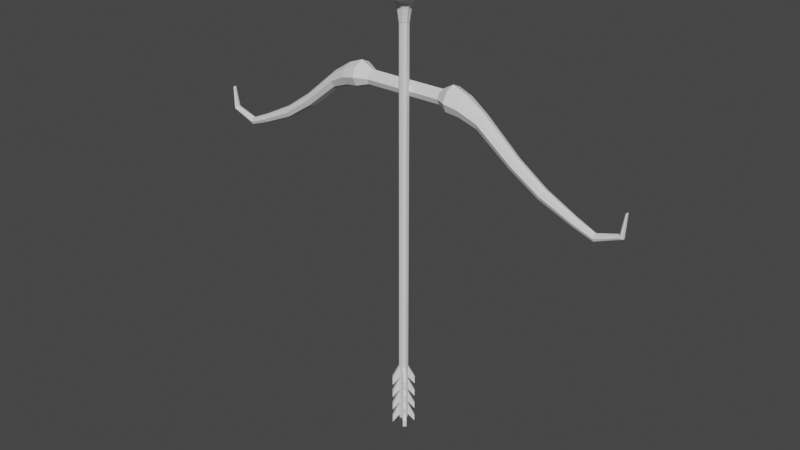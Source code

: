 # Source: blend.blend  (saved by Blender 4.0.36; exported with 4.5.12 LTS)
import bpy
from mathutils import Matrix  # noqa: F401  (used for matrix-valued properties, if any)

bpy.ops.wm.read_factory_settings(use_empty=True)
scene = bpy.context.scene
scene.name = 'Scene'

# ---- collections
col_collection = bpy.data.collections.new('Collection'); scene.collection.children.link(col_collection)

# ---- world
world_world = bpy.data.worlds.new('World'); scene.world = world_world
world_world.use_nodes = True; world_world.node_tree.nodes.clear()
_N = world_world.node_tree.nodes; _L = world_world.node_tree.links
n0 = _N.new('ShaderNodeOutputWorld'); n0.name = 'World Output'; n0.location = (300, 300)
n1 = _N.new('ShaderNodeBackground'); n1.name = 'Background'; n1.location = (10, 300)
n1.inputs[0].default_value = (0.05088, 0.05088, 0.05088, 1.0)
_L.new(n1.outputs[0], n0.inputs[0])
n0.is_active_output = True
world_world.color = (0.05088, 0.05088, 0.05088)
world_world.use_sun_shadow = False
world_world.sun_shadow_jitter_overblur = 0.0

# ---- meshes
me_cylinder_003 = bpy.data.meshes.new('Cylinder.003')
me_cylinder_003.from_pydata([(0.08253, 0.01357, 0.08412), (0.08254, 0.001631, 0.09592), (0.08253, -0.01031, 0.08412), (0.08253, 0.001631, 0.07223), (0.4649, -0.0001637, -0.03426), (0.461, 0.00531, -0.03133), (0.4572, -0.0001637, -0.02845), (0.461, -0.005638, -0.03133), (0.2975, -0.0001637, -0.01702), (0.3023, 0.009426, -0.008821), (0.3072, -0.0001637, -0.0004265), (0.3023, -0.009752, -0.00873), (0.2364, -0.0001637, 0.01273), (0.2433, 0.01082, 0.02126), (0.2502, -0.0001637, 0.0299), (0.2432, -0.01115, 0.0213), (0.1666, -0.0001637, 0.05422), (0.1708, 0.0132, 0.06659), (0.175, -0.0001637, 0.07911), (0.1708, -0.01352, 0.06661), (0.1308, -0.0001637, 0.06369), (0.1339, 0.01851, 0.08056), (0.1368, -0.0001637, 0.09803), (0.1338, -0.01884, 0.0806), (0.1044, 0.0001355, 0.06608), (0.1058, -0.02128, 0.08549), (0.1058, 0.02155, 0.08544), (0.1069, 0.0001355, 0.1067), (0.4676, -0.0001637, 0.002987), (0.4656, -0.003032, 0.002411), (0.4656, 0.002705, 0.002411), (0.4634, -0.0001637, 0.001691), (0.4112, -0.0001637, -0.0513), (0.411, -0.006023, -0.04511), (0.411, 0.005696, -0.04511), (0.4109, -0.0001637, -0.03895), (0.3688, -0.0001637, -0.04003), (0.3699, -0.007553, -0.03267), (0.3699, 0.007225, -0.03271), (0.3709, -0.0001637, -0.02536), (0.08254, 0.009842, 0.09224), (0.08254, -0.006579, 0.09224), (0.08253, -0.006579, 0.07595), (0.08253, 0.009842, 0.07595), (0.4637, -0.003926, -0.03334), (0.4637, 0.003598, -0.03334), (0.4584, 0.003601, -0.02935), (0.4584, -0.003928, -0.02935), (0.299, -0.006752, -0.01442), (0.299, 0.006425, -0.01448), (0.3057, 0.006433, -0.003074), (0.3057, -0.00676, -0.003012), (0.2385, -0.007709, 0.01541), (0.2385, 0.007381, 0.01538), (0.248, 0.007399, 0.02718), (0.248, -0.007727, 0.02721), (0.1679, -0.009348, 0.05813), (0.1679, 0.009021, 0.05808), (0.1737, 0.009021, 0.07515), (0.1737, -0.009348, 0.07515), (0.1317, -0.01301, 0.06893), (0.1318, 0.01268, 0.0689), (0.1359, 0.01268, 0.09251), (0.1359, -0.01301, 0.09253), (0.1066, -0.01459, 0.09992), (0.1066, 0.01486, 0.09988), (0.1049, 0.01486, 0.07195), (0.1049, -0.01459, 0.07198), (0.4641, -0.002138, 0.00193), (0.4641, 0.00181, 0.00193), (0.467, 0.001807, 0.002821), (0.467, -0.002134, 0.002821), (0.4109, -0.004192, -0.04087), (0.4109, 0.003865, -0.04088), (0.4112, 0.003864, -0.04936), (0.4112, -0.004191, -0.04936), (0.3706, -0.005241, -0.02763), (0.3706, 0.004914, -0.02766), (0.3691, 0.004919, -0.03775), (0.3691, -0.005246, -0.03772), (0.08243, 0.001631, 0.08422), (0.0004789, 0.01357, 0.08412), (0.0004789, 0.001631, 0.07223), (0.0004789, -0.01031, 0.08412), (0.0004785, 0.001631, 0.09592), (0.0004787, 0.009842, 0.09224), (0.0004787, -0.006579, 0.09224), (0.000479, -0.006579, 0.07595), (0.000479, 0.009842, 0.07595)], [], [(84, 1, 40, 85), (8, 12, 53, 49), (25, 2, 42, 67), (22, 27, 64, 63), (28, 4, 45, 70), (85, 40, 0, 81), (83, 2, 41, 86), (86, 41, 1, 84), (82, 3, 42, 87), (1, 41, 80, 40), (41, 2, 42, 80), (80, 42, 3, 43), (40, 80, 43, 0), (87, 42, 2, 83), (81, 0, 43, 88), (88, 43, 3, 82), (70, 45, 5, 30), (29, 7, 44, 71), (69, 46, 6, 31), (30, 5, 46, 69), (68, 47, 7, 29), (31, 6, 47, 68), (44, 75, 32, 4), (4, 32, 74, 45), (45, 74, 34, 5), (7, 33, 75, 44), (46, 73, 35, 6), (5, 34, 73, 46), (47, 72, 33, 7), (6, 35, 72, 47), (32, 36, 78, 74), (74, 78, 38, 34), (33, 37, 79, 75), (73, 77, 39, 35), (34, 38, 77, 73), (72, 76, 37, 33), (35, 39, 76, 72), (36, 8, 49, 78), (79, 48, 8, 36), (78, 49, 9, 38), (37, 11, 48, 79), (77, 50, 10, 39), (38, 9, 50, 77), (76, 51, 11, 37), (39, 10, 51, 76), (48, 52, 12, 8), (49, 53, 13, 9), (11, 15, 52, 48), (50, 54, 14, 10), (9, 13, 54, 50), (51, 55, 15, 11), (10, 14, 55, 51), (52, 56, 16, 12), (12, 16, 57, 53), (53, 57, 17, 13), (15, 19, 56, 52), (54, 58, 18, 14), (13, 17, 58, 54), (55, 59, 19, 15), (14, 18, 59, 55), (19, 23, 60, 56), (16, 20, 61, 57), (56, 60, 20, 16), (17, 21, 62, 58), (57, 61, 21, 17), (18, 22, 63, 59), (58, 62, 22, 18), (59, 63, 23, 19), (24, 3, 43, 66), (67, 42, 3, 24), (26, 0, 40, 65), (66, 43, 0, 26), (27, 1, 41, 64), (65, 40, 1, 27), (64, 41, 2, 25), (21, 26, 65, 62), (63, 64, 25, 23), (20, 24, 66, 61), (62, 65, 27, 22), (23, 25, 67, 60), (61, 66, 26, 21), (60, 67, 24, 20), (75, 79, 36, 32), (71, 44, 4, 28)])
_uv = me_cylinder_003.uv_layers.new(name='UVMap')
_uv.uv.foreach_set('vector', [0.75, 1.0, 0.75, 1.0, 0.875, 1.0, 0.875, 1.0, 0.4615, 0.0, 0.6154, 0.0, 0.6154, 0.125, 0.4615, 0.125, 0.8846, 0.75, 0.9231, 0.75, 0.9231, 0.875, 0.8846, 0.875, 0.8397, 0.5, 0.8846, 0.5, 0.8846, 0.625, 0.8397, 0.625, 0.07045, 0.0, 0.1538, 0.0, 0.1538, 0.125, 0.06064, 0.125, 0.875, 1.0, 0.875, 1.0, 1.0, 1.0, 1.0, 1.0, 0.5, 1.0, 0.5, 1.0, 0.625, 1.0, 0.625, 1.0, 0.625, 1.0, 0.625, 1.0, 0.75, 1.0, 0.75, 1.0, 0.25, 1.0, 0.25, 1.0, 0.375, 1.0, 0.375, 1.0, 0.49, 0.25, 0.37, 0.13, 0.25, 0.25, 0.37, 0.37, 0.37, 0.13, 0.25, 0.01, 0.13, 0.13, 0.25, 0.25, 0.25, 0.25, 0.13, 0.13, 0.01, 0.25, 0.13, 0.37, 0.37, 0.37, 0.25, 0.25, 0.13, 0.37, 0.25, 0.49, 0.375, 1.0, 0.375, 1.0, 0.5, 1.0, 0.5, 1.0, 0.0, 1.0, 0.0, 1.0, 0.125, 1.0, 0.125, 1.0, 0.125, 1.0, 0.125, 1.0, 0.25, 1.0, 0.25, 1.0, 0.06064, 0.125, 0.1538, 0.125, 0.1538, 0.25, 0.05974, 0.2501, 0.05974, 0.7499, 0.1538, 0.75, 0.1538, 0.875, 0.06064, 0.875, 0.05975, 0.375, 0.1538, 0.375, 0.1538, 0.5, 0.05976, 0.5, 0.05974, 0.2501, 0.1538, 0.25, 0.1538, 0.375, 0.05975, 0.375, 0.05975, 0.625, 0.1538, 0.625, 0.1538, 0.75, 0.05974, 0.7499, 0.05976, 0.5, 0.1538, 0.5, 0.1538, 0.625, 0.05975, 0.625, 0.1538, 0.875, 0.2529, 0.875, 0.2457, 1.0, 0.1538, 1.0, 0.1538, 0.0, 0.2457, 0.0, 0.2529, 0.125, 0.1538, 0.125, 0.1538, 0.125, 0.2529, 0.125, 0.2536, 0.25, 0.1538, 0.25, 0.1538, 0.75, 0.2536, 0.75, 0.2529, 0.875, 0.1538, 0.875, 0.1538, 0.375, 0.2536, 0.375, 0.2536, 0.5, 0.1538, 0.5, 0.1538, 0.25, 0.2536, 0.25, 0.2536, 0.375, 0.1538, 0.375, 0.1538, 0.625, 0.2536, 0.625, 0.2536, 0.75, 0.1538, 0.75, 0.1538, 0.5, 0.2536, 0.5, 0.2536, 0.625, 0.1538, 0.625, 0.2457, 0.0, 0.3462, 0.0, 0.3462, 0.125, 0.2529, 0.125, 0.2529, 0.125, 0.3462, 0.125, 0.3462, 0.25, 0.2536, 0.25, 0.2536, 0.75, 0.3462, 0.75, 0.3462, 0.875, 0.2529, 0.875, 0.2536, 0.375, 0.3462, 0.375, 0.3462, 0.5, 0.2536, 0.5, 0.2536, 0.25, 0.3462, 0.25, 0.3462, 0.375, 0.2536, 0.375, 0.2536, 0.625, 0.3462, 0.625, 0.3462, 0.75, 0.2536, 0.75, 0.2536, 0.5, 0.3462, 0.5, 0.3462, 0.625, 0.2536, 0.625, 0.3462, 0.0, 0.4615, 0.0, 0.4615, 0.125, 0.3462, 0.125, 0.3462, 0.875, 0.4615, 0.875, 0.4615, 1.0, 0.3462, 1.0, 0.3462, 0.125, 0.4615, 0.125, 0.4615, 0.25, 0.3462, 0.25, 0.3462, 0.75, 0.4615, 0.75, 0.4615, 0.875, 0.3462, 0.875, 0.3462, 0.375, 0.4615, 0.375, 0.4615, 0.5, 0.3462, 0.5, 0.3462, 0.25, 0.4615, 0.25, 0.4615, 0.375, 0.3462, 0.375, 0.3462, 0.625, 0.4615, 0.625, 0.4615, 0.75, 0.3462, 0.75, 0.3462, 0.5, 0.4615, 0.5, 0.4615, 0.625, 0.3462, 0.625, 0.4615, 0.875, 0.6154, 0.875, 0.6154, 1.0, 0.4615, 1.0, 0.4615, 0.125, 0.6154, 0.125, 0.6154, 0.25, 0.4615, 0.25, 0.4615, 0.75, 0.6154, 0.75, 0.6154, 0.875, 0.4615, 0.875, 0.4615, 0.375, 0.6154, 0.375, 0.6154, 0.5, 0.4615, 0.5, 0.4615, 0.25, 0.6154, 0.25, 0.6154, 0.375, 0.4615, 0.375, 0.4615, 0.625, 0.6154, 0.625, 0.6154, 0.75, 0.4615, 0.75, 0.4615, 0.5, 0.6154, 0.5, 0.6154, 0.625, 0.4615, 0.625, 0.6154, 0.875, 0.7692, 0.875, 0.7692, 1.0, 0.6154, 1.0, 0.6154, 0.0, 0.7692, 0.0, 0.7692, 0.125, 0.6154, 0.125, 0.6154, 0.125, 0.7692, 0.125, 0.7692, 0.25, 0.6154, 0.25, 0.6154, 0.75, 0.7692, 0.75, 0.7692, 0.875, 0.6154, 0.875, 0.6154, 0.375, 0.7692, 0.375, 0.7692, 0.5, 0.6154, 0.5, 0.6154, 0.25, 0.7692, 0.25, 0.7692, 0.375, 0.6154, 0.375, 0.6154, 0.625, 0.7692, 0.625, 0.7692, 0.75, 0.6154, 0.75, 0.6154, 0.5, 0.7692, 0.5, 0.7692, 0.625, 0.6154, 0.625, 0.7692, 0.75, 0.8397, 0.75, 0.8403, 0.875, 0.7692, 0.875, 0.7692, 0.0, 0.8462, 0.0, 0.8403, 0.125, 0.7692, 0.125, 0.7692, 0.875, 0.8403, 0.875, 0.8462, 1.0, 0.7692, 1.0, 0.7692, 0.25, 0.8397, 0.25, 0.8397, 0.375, 0.7692, 0.375, 0.7692, 0.125, 0.8403, 0.125, 0.8397, 0.25, 0.7692, 0.25, 0.7692, 0.5, 0.8397, 0.5, 0.8397, 0.625, 0.7692, 0.625, 0.7692, 0.375, 0.8397, 0.375, 0.8397, 0.5, 0.7692, 0.5, 0.7692, 0.625, 0.8397, 0.625, 0.8397, 0.75, 0.7692, 0.75, 0.8846, 0.0, 0.9231, 0.0, 0.9231, 0.125, 0.8846, 0.125, 0.8846, 0.875, 0.9231, 0.875, 0.9231, 1.0, 0.8846, 1.0, 0.8846, 0.25, 0.9231, 0.25, 0.9231, 0.375, 0.8846, 0.375, 0.8846, 0.125, 0.9231, 0.125, 0.9231, 0.25, 0.8846, 0.25, 0.8846, 0.5, 0.9231, 0.5, 0.9231, 0.625, 0.8846, 0.625, 0.8846, 0.375, 0.9231, 0.375, 0.9231, 0.5, 0.8846, 0.5, 0.8846, 0.625, 0.9231, 0.625, 0.9231, 0.75, 0.8846, 0.75, 0.8397, 0.25, 0.8846, 0.25, 0.8846, 0.375, 0.8397, 0.375, 0.8397, 0.625, 0.8846, 0.625, 0.8846, 0.75, 0.8397, 0.75, 0.8462, 0.0, 0.8846, 0.0, 0.8846, 0.125, 0.8403, 0.125, 0.8397, 0.375, 0.8846, 0.375, 0.8846, 0.5, 0.8397, 0.5, 0.8397, 0.75, 0.8846, 0.75, 0.8846, 0.875, 0.8403, 0.875, 0.8403, 0.125, 0.8846, 0.125, 0.8846, 0.25, 0.8397, 0.25, 0.8403, 0.875, 0.8846, 0.875, 0.8846, 1.0, 0.8462, 1.0, 0.2529, 0.875, 0.3462, 0.875, 0.3462, 1.0, 0.2457, 1.0, 0.06064, 0.875, 0.1538, 0.875, 0.1538, 1.0, 0.07045, 1.0])
me_cylinder_003.update()
me_cylinder_026 = bpy.data.meshes.new('Cylinder.026')
me_cylinder_026.from_pydata([(0.0, 0.8584, -19.93), (0.0, 1.0, -4.948), (0.607, 0.607, -19.93), (0.7071, 0.7071, -4.948), (0.8584, 0.0, -19.93), (1.0, 0.0, -4.948), (0.607, -0.607, -19.93), (0.7071, -0.7071, -4.948), (0.0, -0.8584, -19.93), (0.0, -1.0, -4.948), (-0.607, -0.607, -19.93), (-0.7071, -0.7071, -4.948), (-0.8584, 0.0, -19.93), (-1.0, 0.0, -4.948), (-0.607, 0.607, -19.93), (-0.7071, 0.7071, -4.948), (0.8481, 0.8481, 8.507), (1.089e-06, 1.199, 8.507), (1.199, -5.005e-08, 8.507), (0.8481, -0.8481, 8.507), (1.089e-06, -1.199, 8.507), (-0.8481, -0.8481, 8.507), (-1.199, -5.005e-08, 8.507), (-0.8481, 0.8481, 8.507), (1.117, 1.117, 23.48), (2.905e-06, 1.58, 23.48), (1.58, -3.49e-07, 23.48), (1.117, -1.117, 23.48), (2.905e-06, -1.58, 23.48), (-1.117, -1.117, 23.48), (-1.58, -3.49e-07, 23.48), (-1.117, 1.117, 23.48), (2.701, 2.701, 39.26), (2.272e-06, 3.82, 39.26), (3.82, -1.756e-06, 39.26), (2.701, -2.701, 39.26), (2.272e-06, -3.82, 39.26), (-2.701, -2.701, 39.26), (-3.82, -1.756e-06, 39.26), (-2.701, 2.701, 39.26), (2.463, 2.463, 39.26), (2.261e-06, 3.483, 39.26), (-2.463, 2.463, 39.26), (-3.483, -1.756e-06, 39.26), (-2.463, -2.463, 39.26), (2.272e-06, -3.483, 39.26), (2.463, -2.463, 39.26), (3.483, -1.756e-06, 39.26), (1.097, 1.097, 29.14), (-4.4e-06, 1.551, 29.14), (1.551, -2.378e-06, 29.14), (-1.097, 1.097, 29.14), (-1.551, -2.378e-06, 29.14), (-1.097, -1.097, 29.14), (-4.395e-06, -1.551, 29.14), (1.097, -1.097, 29.14)], [], [(0, 1, 3, 2), (2, 3, 5, 4), (4, 5, 7, 6), (6, 7, 9, 8), (8, 9, 11, 10), (10, 11, 13, 12), (5, 3, 16, 18), (12, 13, 15, 14), (14, 15, 1, 0), (0, 2, 4, 6, 8, 10, 12, 14), (22, 21, 29, 30), (11, 9, 20, 21), (1, 15, 23, 17), (3, 1, 17, 16), (7, 5, 18, 19), (13, 11, 21, 22), (9, 7, 19, 20), (15, 13, 22, 23), (24, 25, 33, 32), (20, 19, 27, 28), (18, 16, 24, 26), (23, 22, 30, 31), (21, 20, 28, 29), (19, 18, 26, 27), (16, 17, 25, 24), (17, 23, 31, 25), (41, 42, 51, 49), (25, 31, 39, 33), (30, 29, 37, 38), (28, 27, 35, 36), (26, 24, 32, 34), (31, 30, 38, 39), (29, 28, 36, 37), (27, 26, 34, 35), (32, 33, 41, 40), (33, 39, 42, 41), (39, 38, 43, 42), (38, 37, 44, 43), (37, 36, 45, 44), (36, 35, 46, 45), (35, 34, 47, 46), (34, 32, 40, 47), (48, 49, 51, 52, 53, 54, 55, 50), (40, 41, 49, 48), (46, 47, 50, 55), (44, 45, 54, 53), (42, 43, 52, 51), (47, 40, 48, 50), (45, 46, 55, 54), (43, 44, 53, 52)])
_uv = me_cylinder_026.uv_layers.new(name='UVMap')
_uv.uv.foreach_set('vector', [1.0, 0.5, 1.0, 1.0, 0.875, 1.0, 0.875, 0.5, 0.875, 0.5, 0.875, 1.0, 0.75, 1.0, 0.75, 0.5, 0.75, 0.5, 0.75, 1.0, 0.625, 1.0, 0.625, 0.5, 0.625, 0.5, 0.625, 1.0, 0.5, 1.0, 0.5, 0.5, 0.5, 0.5, 0.5, 1.0, 0.375, 1.0, 0.375, 0.5, 0.375, 0.5, 0.375, 1.0, 0.25, 1.0, 0.25, 0.5, 0.75, 1.0, 0.875, 1.0, 0.875, 1.0, 0.75, 1.0, 0.25, 0.5, 0.25, 1.0, 0.125, 1.0, 0.125, 0.5, 0.125, 0.5, 0.125, 1.0, 0.0, 1.0, 0.0, 0.5, 0.75, 0.49, 0.9197, 0.4197, 0.99, 0.25, 0.9197, 0.08029, 0.75, 0.01, 0.5803, 0.08029, 0.51, 0.25, 0.5803, 0.4197, 0.25, 1.0, 0.375, 1.0, 0.375, 1.0, 0.25, 1.0, 0.375, 1.0, 0.5, 1.0, 0.5, 1.0, 0.375, 1.0, 0.0, 1.0, 0.125, 1.0, 0.125, 1.0, 0.0, 1.0, 0.875, 1.0, 1.0, 1.0, 1.0, 1.0, 0.875, 1.0, 0.625, 1.0, 0.75, 1.0, 0.75, 1.0, 0.625, 1.0, 0.25, 1.0, 0.375, 1.0, 0.375, 1.0, 0.25, 1.0, 0.5, 1.0, 0.625, 1.0, 0.625, 1.0, 0.5, 1.0, 0.125, 1.0, 0.25, 1.0, 0.25, 1.0, 0.125, 1.0, 0.875, 1.0, 1.0, 1.0, 1.0, 1.0, 0.875, 1.0, 0.5, 1.0, 0.625, 1.0, 0.625, 1.0, 0.5, 1.0, 0.75, 1.0, 0.875, 1.0, 0.875, 1.0, 0.75, 1.0, 0.125, 1.0, 0.25, 1.0, 0.25, 1.0, 0.125, 1.0, 0.375, 1.0, 0.5, 1.0, 0.5, 1.0, 0.375, 1.0, 0.625, 1.0, 0.75, 1.0, 0.75, 1.0, 0.625, 1.0, 0.875, 1.0, 1.0, 1.0, 1.0, 1.0, 0.875, 1.0, 0.0, 1.0, 0.125, 1.0, 0.125, 1.0, 0.0, 1.0, 0.25, 0.4689, 0.09524, 0.4048, 0.09524, 0.4048, 0.25, 0.4689, 0.0, 1.0, 0.125, 1.0, 0.125, 1.0, 0.0, 1.0, 0.25, 1.0, 0.375, 1.0, 0.375, 1.0, 0.25, 1.0, 0.5, 1.0, 0.625, 1.0, 0.625, 1.0, 0.5, 1.0, 0.75, 1.0, 0.875, 1.0, 0.875, 1.0, 0.75, 1.0, 0.125, 1.0, 0.25, 1.0, 0.25, 1.0, 0.125, 1.0, 0.375, 1.0, 0.5, 1.0, 0.5, 1.0, 0.375, 1.0, 0.625, 1.0, 0.75, 1.0, 0.75, 1.0, 0.625, 1.0, 0.4197, 0.4197, 0.25, 0.49, 0.25, 0.4689, 0.4048, 0.4048, 0.25, 0.49, 0.08029, 0.4197, 0.09524, 0.4048, 0.25, 0.4689, 0.08029, 0.4197, 0.01, 0.25, 0.03114, 0.25, 0.09524, 0.4048, 0.01, 0.25, 0.08029, 0.08029, 0.09524, 0.09524, 0.03114, 0.25, 0.08029, 0.08029, 0.25, 0.01, 0.25, 0.03114, 0.09524, 0.09524, 0.25, 0.01, 0.4197, 0.08029, 0.4048, 0.09524, 0.25, 0.03114, 0.4197, 0.08029, 0.49, 0.25, 0.4689, 0.25, 0.4048, 0.09524, 0.49, 0.25, 0.4197, 0.4197, 0.4048, 0.4048, 0.4689, 0.25, 0.4048, 0.4048, 0.25, 0.4689, 0.09524, 0.4048, 0.03114, 0.25, 0.09524, 0.09524, 0.25, 0.03114, 0.4048, 0.09524, 0.4689, 0.25, 0.4048, 0.4048, 0.25, 0.4689, 0.25, 0.4689, 0.4048, 0.4048, 0.4048, 0.09524, 0.4689, 0.25, 0.4689, 0.25, 0.4048, 0.09524, 0.09524, 0.09524, 0.25, 0.03114, 0.25, 0.03114, 0.09524, 0.09524, 0.09524, 0.4048, 0.03114, 0.25, 0.03114, 0.25, 0.09524, 0.4048, 0.4689, 0.25, 0.4048, 0.4048, 0.4048, 0.4048, 0.4689, 0.25, 0.25, 0.03114, 0.4048, 0.09524, 0.4048, 0.09524, 0.25, 0.03114, 0.03114, 0.25, 0.09524, 0.09524, 0.09524, 0.09524, 0.03114, 0.25])
me_cylinder_026.update()
me_cylinder_027 = bpy.data.meshes.new('Cylinder.027')
me_cylinder_027.from_pydata([(0.0, 1.0, -1.28), (0.0, 1.0, 0.8915), (0.7071, 0.7071, -1.28), (0.7071, 0.7071, 0.8915), (1.0, -5.123e-07, -1.28), (1.0, 0.0, 0.8915), (0.7071, -0.7071, -1.28), (0.7071, -0.7071, 0.8915), (0.0, -1.0, -1.28), (0.0, -1.0, 0.8915), (-0.7071, -0.7071, -1.28), (-0.7071, -0.7071, 0.8915), (-1.0, -5.123e-07, -1.28), (-1.0, 0.0, 0.8915), (-0.7071, 0.7071, -1.28), (-0.7071, 0.7071, 0.8915), (0.0, 1.0, -0.9757), (0.7071, 0.7071, -0.9757), (1.0, -5.123e-07, -0.9757), (0.7071, -0.7071, -0.9757), (0.0, -1.0, -0.9757), (-0.7071, -0.7071, -0.9757), (-1.0, -5.123e-07, -0.9757), (-0.7071, 0.7071, -0.9757), (-5.716e-07, 0.8772, -1.299), (0.6203, 0.6203, -1.299), (0.8772, -5.141e-07, -1.299), (0.6203, -0.6203, -1.299), (-5.716e-07, -0.8772, -1.299), (-0.6203, -0.6203, -1.299), (-0.8772, -5.141e-07, -1.299), (-0.6203, 0.6203, -1.299), (0.0, 1.0, -1.044), (0.7071, 0.7071, -1.044), (1.0, -5.123e-07, -1.044), (0.7071, -0.7071, -1.044), (0.0, -1.0, -1.044), (-0.7071, -0.7071, -1.044), (-1.0, -5.123e-07, -1.044), (-0.7071, 0.7071, -1.044), (0.7071, 0.7071, -1.055), (1.0, -5.123e-07, -1.055), (0.7071, -0.7071, -1.055), (0.0, -1.0, -1.055), (-0.7071, -0.7071, -1.055), (-1.0, -5.123e-07, -1.055), (-0.7071, 0.7071, -1.055), (0.0, 1.0, -1.055), (0.7071, 0.7071, -1.122), (1.0, -5.123e-07, -1.122), (0.7071, -0.7071, -1.122), (0.0, -1.0, -1.122), (-0.7071, -0.7071, -1.122), (-1.0, -5.123e-07, -1.122), (-0.7071, 0.7071, -1.122), (0.0, 1.0, -1.122), (0.7071, 0.7071, -1.134), (1.0, -5.123e-07, -1.134), (0.7071, -0.7071, -1.134), (0.0, -1.0, -1.134), (-0.7071, -0.7071, -1.134), (-1.0, -5.123e-07, -1.134), (-0.7071, 0.7071, -1.134), (0.0, 1.0, -1.134), (0.7071, 0.7071, -1.201), (1.0, -5.123e-07, -1.201), (0.7071, -0.7071, -1.201), (0.0, -1.0, -1.201), (-0.7071, -0.7071, -1.201), (-1.0, -5.123e-07, -1.201), (-0.7071, 0.7071, -1.201), (0.0, 1.0, -1.201), (0.7071, 0.7071, -1.212), (1.0, -5.123e-07, -1.212), (0.7071, -0.7071, -1.212), (0.0, -1.0, -1.212), (-0.7071, -0.7071, -1.212), (-1.0, -5.123e-07, -1.212), (-0.7071, 0.7071, -1.212), (0.0, 1.0, -1.212), (0.5289, 2.277, -1.324), (1.236, 1.984, -1.324), (1.236, 1.984, -1.288), (2.277, -0.5289, -1.288), (2.277, -0.5289, -1.324), (1.984, -1.236, -1.324), (1.984, -1.236, -1.288), (-0.5289, -2.277, -1.288), (-0.5289, -2.277, -1.324), (-1.236, -1.984, -1.324), (-1.236, -1.984, -1.288), (-2.277, 0.5289, -1.288), (-2.277, 0.5289, -1.324), (-1.984, 1.236, -1.324), (-1.984, 1.236, -1.288), (0.5289, 2.277, -1.087), (0.5289, 2.277, -1.043), (-2.277, 0.5289, -1.043), (-1.984, 1.236, -1.043), (-0.5289, -2.277, -1.043), (-1.236, -1.984, -1.043), (2.277, -0.5289, -1.043), (1.984, -1.236, -1.043), (1.236, 1.984, -1.043), (1.236, 1.984, -1.087), (2.277, -0.5289, -1.087), (1.984, -1.236, -1.087), (-0.5289, -2.277, -1.087), (-1.236, -1.984, -1.087), (-2.277, 0.5289, -1.087), (-1.984, 1.236, -1.087), (0.5289, 2.277, -1.166), (0.5289, 2.277, -1.129), (-2.277, 0.5289, -1.129), (-1.984, 1.236, -1.129), (-0.5289, -2.277, -1.129), (-1.236, -1.984, -1.129), (2.277, -0.5289, -1.129), (1.984, -1.236, -1.129), (1.236, 1.984, -1.129), (1.236, 1.984, -1.166), (2.277, -0.5289, -1.166), (1.984, -1.236, -1.166), (-0.5289, -2.277, -1.166), (-1.236, -1.984, -1.166), (-2.277, 0.5289, -1.166), (-1.984, 1.236, -1.166), (0.5289, 2.277, -1.245), (0.5289, 2.277, -1.209), (-2.277, 0.5289, -1.209), (-1.984, 1.236, -1.209), (-0.5289, -2.277, -1.209), (-1.236, -1.984, -1.209), (2.277, -0.5289, -1.209), (1.984, -1.236, -1.209), (1.236, 1.984, -1.209), (1.236, 1.984, -1.245), (2.277, -0.5289, -1.245), (1.984, -1.236, -1.245), (-0.5289, -2.277, -1.245), (-1.236, -1.984, -1.245), (-2.277, 0.5289, -1.245), (-1.984, 1.236, -1.245), (0.5289, 2.277, -1.288)], [], [(16, 1, 3, 17), (17, 3, 5, 18), (18, 5, 7, 19), (19, 7, 9, 20), (20, 9, 11, 21), (21, 11, 13, 22), (3, 1, 15, 13, 11, 9, 7, 5), (22, 13, 15, 23), (23, 15, 1, 16), (8, 10, 29, 28), (39, 23, 16, 32), (36, 20, 99, 107), (37, 21, 22, 38), (72, 2, 81, 82), (35, 19, 20, 36), (19, 35, 106, 102), (33, 17, 18, 34), (41, 42, 118, 117), (24, 25, 26, 27, 28, 29, 30, 31), (14, 0, 24, 31), (0, 2, 25, 24), (4, 6, 27, 26), (10, 12, 30, 29), (6, 8, 28, 27), (12, 14, 31, 30), (2, 4, 26, 25), (63, 55, 48, 56), (47, 32, 33, 40), (64, 65, 73, 72), (48, 49, 57, 56), (33, 34, 41, 40), (65, 66, 74, 73), (49, 50, 58, 57), (34, 35, 42, 41), (66, 67, 75, 74), (50, 51, 59, 58), (35, 36, 43, 42), (67, 68, 76, 75), (51, 52, 60, 59), (36, 37, 44, 43), (68, 69, 77, 76), (52, 53, 61, 60), (37, 38, 45, 44), (69, 70, 78, 77), (53, 54, 62, 61), (38, 39, 46, 45), (70, 71, 79, 78), (54, 55, 63, 62), (39, 32, 47, 46), (54, 46, 47, 55), (71, 63, 128, 127), (52, 44, 45, 53), (34, 18, 101, 105), (50, 42, 43, 51), (17, 33, 104, 103), (48, 40, 41, 49), (43, 44, 116, 115), (70, 62, 63, 71), (2, 0, 80, 81), (68, 60, 61, 69), (70, 69, 141, 142), (66, 58, 59, 67), (45, 46, 114, 113), (64, 56, 57, 65), (32, 16, 96, 95), (14, 78, 79, 0), (68, 67, 139, 140), (10, 76, 77, 12), (55, 47, 112, 111), (6, 74, 75, 8), (78, 14, 93, 94), (2, 72, 73, 4), (66, 65, 137, 138), (109, 97, 98, 110), (107, 99, 100, 108), (105, 101, 102, 106), (95, 96, 103, 104), (125, 113, 114, 126), (123, 115, 116, 124), (121, 117, 118, 122), (111, 112, 119, 120), (141, 129, 130, 142), (139, 131, 132, 140), (137, 133, 134, 138), (127, 128, 135, 136), (92, 91, 94, 93), (88, 87, 90, 89), (84, 83, 86, 85), (80, 143, 82, 81), (61, 62, 130, 129), (47, 40, 119, 112), (21, 37, 108, 100), (40, 48, 120, 119), (38, 22, 97, 109), (59, 60, 132, 131), (4, 73, 83, 84), (49, 41, 117, 121), (23, 39, 110, 98), (22, 23, 98, 97), (6, 4, 84, 85), (42, 50, 122, 118), (33, 32, 95, 104), (0, 79, 143, 80), (57, 58, 134, 133), (51, 43, 115, 123), (20, 21, 100, 99), (74, 6, 85, 86), (44, 52, 124, 116), (35, 34, 105, 106), (77, 78, 94, 91), (63, 56, 135, 128), (53, 45, 113, 125), (56, 64, 136, 135), (18, 19, 102, 101), (46, 54, 126, 114), (37, 36, 107, 108), (75, 76, 90, 87), (65, 57, 133, 137), (8, 75, 87, 88), (58, 66, 138, 134), (16, 17, 103, 96), (48, 55, 111, 120), (10, 8, 88, 89), (39, 38, 109, 110), (73, 74, 86, 83), (67, 59, 131, 139), (60, 68, 140, 132), (76, 10, 89, 90), (50, 49, 121, 122), (79, 72, 82, 143), (69, 61, 129, 141), (62, 70, 142, 130), (52, 51, 123, 124), (12, 77, 91, 92), (64, 71, 127, 136), (14, 12, 92, 93), (54, 53, 125, 126), (79, 71, 64, 72)])
_uv = me_cylinder_027.uv_layers.new(name='UVMap')
_uv.uv.foreach_set('vector', [1.0, 0.5787, 1.0, 1.0, 0.875, 1.0, 0.875, 0.5787, 0.875, 0.5787, 0.875, 1.0, 0.75, 1.0, 0.75, 0.5787, 0.75, 0.5787, 0.75, 1.0, 0.625, 1.0, 0.625, 0.5787, 0.625, 0.5787, 0.625, 1.0, 0.5, 1.0, 0.5, 0.5787, 0.5, 0.5787, 0.5, 1.0, 0.375, 1.0, 0.375, 0.5787, 0.375, 0.5787, 0.375, 1.0, 0.25, 1.0, 0.25, 0.5787, 0.4197, 0.4197, 0.25, 0.49, 0.08029, 0.4197, 0.01, 0.25, 0.08029, 0.08029, 0.25, 0.01, 0.4197, 0.08029, 0.49, 0.25, 0.25, 0.5787, 0.25, 1.0, 0.125, 1.0, 0.125, 0.5787, 0.125, 0.5787, 0.125, 1.0, 0.0, 1.0, 0.0, 0.5787, 0.5, 0.5, 0.375, 0.5, 0.375, 0.5, 0.5, 0.5, 0.125, 0.5592, 0.125, 0.5787, 0.0, 0.5787, 0.0, 0.5592, 0.5, 0.5592, 0.5, 0.5787, 0.5, 0.5787, 0.5, 0.5592, 0.375, 0.5592, 0.375, 0.5787, 0.25, 0.5787, 0.25, 0.5592, 0.875, 0.5195, 0.875, 0.5, 0.875, 0.5, 0.875, 0.5195, 0.625, 0.5592, 0.625, 0.5787, 0.5, 0.5787, 0.5, 0.5592, 0.625, 0.5787, 0.625, 0.5592, 0.625, 0.5592, 0.625, 0.5787, 0.875, 0.5592, 0.875, 0.5787, 0.75, 0.5787, 0.75, 0.5592, 0.75, 0.5588, 0.625, 0.5588, 0.625, 0.5588, 0.75, 0.5588, 0.75, 0.49, 0.9197, 0.4197, 0.99, 0.25, 0.9197, 0.08029, 0.75, 0.01, 0.5803, 0.08029, 0.51, 0.25, 0.5803, 0.4197, 0.125, 0.5, 0.0, 0.5, 0.0, 0.5, 0.125, 0.5, 1.0, 0.5, 0.875, 0.5, 0.875, 0.5, 1.0, 0.5, 0.75, 0.5, 0.625, 0.5, 0.625, 0.5, 0.75, 0.5, 0.375, 0.5, 0.25, 0.5, 0.25, 0.5, 0.375, 0.5, 0.625, 0.5, 0.5, 0.5, 0.5, 0.5, 0.625, 0.5, 0.25, 0.5, 0.125, 0.5, 0.125, 0.5, 0.25, 0.5, 0.875, 0.5, 0.75, 0.5, 0.75, 0.5, 0.875, 0.5, 1.0, 0.5392, 1.0, 0.5395, 0.875, 0.5395, 0.875, 0.5392, 1.0, 0.5588, 1.0, 0.5592, 0.875, 0.5592, 0.875, 0.5588, 0.875, 0.5198, 0.75, 0.5198, 0.75, 0.5195, 0.875, 0.5195, 0.875, 0.5395, 0.75, 0.5395, 0.75, 0.5392, 0.875, 0.5392, 0.875, 0.5592, 0.75, 0.5592, 0.75, 0.5588, 0.875, 0.5588, 0.75, 0.5198, 0.625, 0.5198, 0.625, 0.5195, 0.75, 0.5195, 0.75, 0.5395, 0.625, 0.5395, 0.625, 0.5392, 0.75, 0.5392, 0.75, 0.5592, 0.625, 0.5592, 0.625, 0.5588, 0.75, 0.5588, 0.625, 0.5198, 0.5, 0.5198, 0.5, 0.5195, 0.625, 0.5195, 0.625, 0.5395, 0.5, 0.5395, 0.5, 0.5392, 0.625, 0.5392, 0.625, 0.5592, 0.5, 0.5592, 0.5, 0.5588, 0.625, 0.5588, 0.5, 0.5198, 0.375, 0.5198, 0.375, 0.5195, 0.5, 0.5195, 0.5, 0.5395, 0.375, 0.5395, 0.375, 0.5392, 0.5, 0.5392, 0.5, 0.5592, 0.375, 0.5592, 0.375, 0.5588, 0.5, 0.5588, 0.375, 0.5198, 0.25, 0.5198, 0.25, 0.5195, 0.375, 0.5195, 0.375, 0.5395, 0.25, 0.5395, 0.25, 0.5392, 0.375, 0.5392, 0.375, 0.5592, 0.25, 0.5592, 0.25, 0.5588, 0.375, 0.5588, 0.25, 0.5198, 0.125, 0.5198, 0.125, 0.5195, 0.25, 0.5195, 0.25, 0.5395, 0.125, 0.5395, 0.125, 0.5392, 0.25, 0.5392, 0.25, 0.5592, 0.125, 0.5592, 0.125, 0.5588, 0.25, 0.5588, 0.125, 0.5198, 0.0, 0.5198, 0.0, 0.5195, 0.125, 0.5195, 0.125, 0.5395, 0.0, 0.5395, 0.0, 0.5392, 0.125, 0.5392, 0.125, 0.5592, 0.0, 0.5592, 0.0, 0.5588, 0.125, 0.5588, 0.125, 0.5395, 0.125, 0.5588, 0.0, 0.5588, 0.0, 0.5395, 0.0, 0.5198, 0.0, 0.5392, 0.0, 0.5392, 0.0, 0.5198, 0.375, 0.5395, 0.375, 0.5588, 0.25, 0.5588, 0.25, 0.5395, 0.75, 0.5592, 0.75, 0.5787, 0.75, 0.5787, 0.75, 0.5592, 0.625, 0.5395, 0.625, 0.5588, 0.5, 0.5588, 0.5, 0.5395, 0.875, 0.5787, 0.875, 0.5592, 0.875, 0.5592, 0.875, 0.5787, 0.875, 0.5395, 0.875, 0.5588, 0.75, 0.5588, 0.75, 0.5395, 0.5, 0.5588, 0.375, 0.5588, 0.375, 0.5588, 0.5, 0.5588, 0.125, 0.5198, 0.125, 0.5392, 0.0, 0.5392, 0.0, 0.5198, 0.875, 0.5, 1.0, 0.5, 1.0, 0.5, 0.875, 0.5, 0.375, 0.5198, 0.375, 0.5392, 0.25, 0.5392, 0.25, 0.5198, 0.125, 0.5198, 0.25, 0.5198, 0.25, 0.5198, 0.125, 0.5198, 0.625, 0.5198, 0.625, 0.5392, 0.5, 0.5392, 0.5, 0.5198, 0.25, 0.5588, 0.125, 0.5588, 0.125, 0.5588, 0.25, 0.5588, 0.875, 0.5198, 0.875, 0.5392, 0.75, 0.5392, 0.75, 0.5198, 0.0, 0.5592, 0.0, 0.5787, 0.0, 0.5787, 0.0, 0.5592, 0.125, 0.5, 0.125, 0.5195, 0.0, 0.5195, 0.0, 0.5, 0.375, 0.5198, 0.5, 0.5198, 0.5, 0.5198, 0.375, 0.5198, 0.375, 0.5, 0.375, 0.5195, 0.25, 0.5195, 0.25, 0.5, 0.0, 0.5395, 0.0, 0.5588, 0.0, 0.5588, 0.0, 0.5395, 0.625, 0.5, 0.625, 0.5195, 0.5, 0.5195, 0.5, 0.5, 0.125, 0.5195, 0.125, 0.5, 0.125, 0.5, 0.125, 0.5195, 0.875, 0.5, 0.875, 0.5195, 0.75, 0.5195, 0.75, 0.5, 0.625, 0.5198, 0.75, 0.5198, 0.75, 0.5198, 0.625, 0.5198, 0.25, 0.5592, 0.25, 0.5787, 0.125, 0.5787, 0.125, 0.5592, 0.5, 0.5592, 0.5, 0.5787, 0.375, 0.5787, 0.375, 0.5592, 0.75, 0.5592, 0.75, 0.5787, 0.625, 0.5787, 0.625, 0.5592, 1.0, 0.5592, 1.0, 0.5787, 0.875, 0.5787, 0.875, 0.5592, 0.25, 0.5395, 0.25, 0.5588, 0.125, 0.5588, 0.125, 0.5395, 0.5, 0.5395, 0.5, 0.5588, 0.375, 0.5588, 0.375, 0.5395, 0.75, 0.5395, 0.75, 0.5588, 0.625, 0.5588, 0.625, 0.5395, 1.0, 0.5395, 1.0, 0.5588, 0.875, 0.5588, 0.875, 0.5395, 0.25, 0.5198, 0.25, 0.5392, 0.125, 0.5392, 0.125, 0.5198, 0.5, 0.5198, 0.5, 0.5392, 0.375, 0.5392, 0.375, 0.5198, 0.75, 0.5198, 0.75, 0.5392, 0.625, 0.5392, 0.625, 0.5198, 1.0, 0.5198, 1.0, 0.5392, 0.875, 0.5392, 0.875, 0.5198, 0.25, 0.5, 0.25, 0.5195, 0.125, 0.5195, 0.125, 0.5, 0.5, 0.5, 0.5, 0.5195, 0.375, 0.5195, 0.375, 0.5, 0.75, 0.5, 0.75, 0.5195, 0.625, 0.5195, 0.625, 0.5, 1.0, 0.5, 1.0, 0.5195, 0.875, 0.5195, 0.875, 0.5, 0.25, 0.5392, 0.125, 0.5392, 0.125, 0.5392, 0.25, 0.5392, 1.0, 0.5588, 0.875, 0.5588, 0.875, 0.5588, 1.0, 0.5588, 0.375, 0.5787, 0.375, 0.5592, 0.375, 0.5592, 0.375, 0.5787, 0.875, 0.5588, 0.875, 0.5395, 0.875, 0.5395, 0.875, 0.5588, 0.25, 0.5592, 0.25, 0.5787, 0.25, 0.5787, 0.25, 0.5592, 0.5, 0.5392, 0.375, 0.5392, 0.375, 0.5392, 0.5, 0.5392, 0.75, 0.5, 0.75, 0.5195, 0.75, 0.5195, 0.75, 0.5, 0.75, 0.5395, 0.75, 0.5588, 0.75, 0.5588, 0.75, 0.5395, 0.125, 0.5787, 0.125, 0.5592, 0.125, 0.5592, 0.125, 0.5787, 0.25, 0.5787, 0.125, 0.5787, 0.125, 0.5787, 0.25, 0.5787, 0.625, 0.5, 0.75, 0.5, 0.75, 0.5, 0.625, 0.5, 0.625, 0.5588, 0.625, 0.5395, 0.625, 0.5395, 0.625, 0.5588, 0.875, 0.5592, 1.0, 0.5592, 1.0, 0.5592, 0.875, 0.5592, 0.0, 0.5, 0.0, 0.5195, 0.0, 0.5195, 0.0, 0.5, 0.75, 0.5392, 0.625, 0.5392, 0.625, 0.5392, 0.75, 0.5392, 0.5, 0.5395, 0.5, 0.5588, 0.5, 0.5588, 0.5, 0.5395, 0.5, 0.5787, 0.375, 0.5787, 0.375, 0.5787, 0.5, 0.5787, 0.625, 0.5195, 0.625, 0.5, 0.625, 0.5, 0.625, 0.5195, 0.375, 0.5588, 0.375, 0.5395, 0.375, 0.5395, 0.375, 0.5588, 0.625, 0.5592, 0.75, 0.5592, 0.75, 0.5592, 0.625, 0.5592, 0.25, 0.5195, 0.125, 0.5195, 0.125, 0.5195, 0.25, 0.5195, 1.0, 0.5392, 0.875, 0.5392, 0.875, 0.5392, 1.0, 0.5392, 0.25, 0.5395, 0.25, 0.5588, 0.25, 0.5588, 0.25, 0.5395, 0.875, 0.5392, 0.875, 0.5198, 0.875, 0.5198, 0.875, 0.5392, 0.75, 0.5787, 0.625, 0.5787, 0.625, 0.5787, 0.75, 0.5787, 0.125, 0.5588, 0.125, 0.5395, 0.125, 0.5395, 0.125, 0.5588, 0.375, 0.5592, 0.5, 0.5592, 0.5, 0.5592, 0.375, 0.5592, 0.5, 0.5195, 0.375, 0.5195, 0.375, 0.5195, 0.5, 0.5195, 0.75, 0.5198, 0.75, 0.5392, 0.75, 0.5392, 0.75, 0.5198, 0.5, 0.5, 0.5, 0.5195, 0.5, 0.5195, 0.5, 0.5, 0.625, 0.5392, 0.625, 0.5198, 0.625, 0.5198, 0.625, 0.5392, 1.0, 0.5787, 0.875, 0.5787, 0.875, 0.5787, 1.0, 0.5787, 0.875, 0.5395, 1.0, 0.5395, 1.0, 0.5395, 0.875, 0.5395, 0.375, 0.5, 0.5, 0.5, 0.5, 0.5, 0.375, 0.5, 0.125, 0.5592, 0.25, 0.5592, 0.25, 0.5592, 0.125, 0.5592, 0.75, 0.5195, 0.625, 0.5195, 0.625, 0.5195, 0.75, 0.5195, 0.5, 0.5198, 0.5, 0.5392, 0.5, 0.5392, 0.5, 0.5198, 0.375, 0.5392, 0.375, 0.5198, 0.375, 0.5198, 0.375, 0.5392, 0.375, 0.5195, 0.375, 0.5, 0.375, 0.5, 0.375, 0.5195, 0.625, 0.5395, 0.75, 0.5395, 0.75, 0.5395, 0.625, 0.5395, 1.0, 0.5195, 0.875, 0.5195, 0.875, 0.5195, 1.0, 0.5195, 0.25, 0.5198, 0.25, 0.5392, 0.25, 0.5392, 0.25, 0.5198, 0.125, 0.5392, 0.125, 0.5198, 0.125, 0.5198, 0.125, 0.5392, 0.375, 0.5395, 0.5, 0.5395, 0.5, 0.5395, 0.375, 0.5395, 0.25, 0.5, 0.25, 0.5195, 0.25, 0.5195, 0.25, 0.5, 0.875, 0.5198, 1.0, 0.5198, 1.0, 0.5198, 0.875, 0.5198, 0.125, 0.5, 0.25, 0.5, 0.25, 0.5, 0.125, 0.5, 0.125, 0.5395, 0.25, 0.5395, 0.25, 0.5395, 0.125, 0.5395, 1.0, 0.5195, 1.0, 0.5198, 0.875, 0.5198, 0.875, 0.5195])
me_cylinder_027.update()

# ---- objects
ob_bow = bpy.data.objects.new('Bow', me_cylinder_003)
ob_cylinder_003 = bpy.data.objects.new('Cylinder.003', me_cylinder_026)
ob_arrow_002 = bpy.data.objects.new('Arrow.002', me_cylinder_027)

# ---- transforms, parenting, visibility, modifiers, constraints
ob_bow.location = (0.0, 0.0, 0.0838)
ob_bow.scale = (1.233, 1.624, 1.624)
_m = ob_bow.modifiers.new('Mirror', 'MIRROR')
ob_cylinder_003.location = (0.01133, -0.02143, 0.4017)
ob_cylinder_003.rotation_euler = (2.887e-09, -1.562e-08, -0.3655)
ob_cylinder_003.scale = (0.01509, 0.01509, 0.001113)
ob_arrow_002.location = (0.01139, -0.02138, -0.03599)
ob_arrow_002.rotation_euler = (2.887e-09, -1.562e-08, -0.3655)
ob_arrow_002.scale = (0.01209, 0.01209, 0.4878)

# ---- collection membership
col_collection.objects.link(ob_bow)
col_collection.objects.link(ob_cylinder_003)
col_collection.objects.link(ob_arrow_002)

# ---- scene / render settings (as saved in the file)
scene.frame_start = 1; scene.frame_end = 250; scene.frame_set(0)
scene.render.engine = 'BLENDER_EEVEE_NEXT'
scene.cycles.sampling_pattern = 'TABULATED_SOBOL'
scene.cycles.use_light_tree = False
scene.view_settings.view_transform = 'Filmic'
bpy.context.view_layer.update()

# ---- added for rendering (the .blend has no active camera and no usable light): camera, sun
cam_auto = bpy.data.cameras.new('AutoCamera')
cam_auto.lens = 50.0
cam_auto.sensor_width = 36.0
cam_auto.clip_end = 1000.0
ob_auto_camera = bpy.data.objects.new('AutoCamera', cam_auto)
scene.collection.objects.link(ob_auto_camera)
ob_auto_camera.location = (1.49852, -1.81966, 1.08057)
ob_auto_camera.rotation_euler = (1.09748, -7.21219e-08, 0.694738)
scene.camera = ob_auto_camera
light_auto_sun = bpy.data.lights.new('AutoSun', 'SUN')
light_auto_sun.energy = 3.0
light_auto_sun.angle = 0.0523599
ob_auto_sun = bpy.data.objects.new('AutoSun', light_auto_sun)
scene.collection.objects.link(ob_auto_sun)
ob_auto_sun.rotation_euler = (0.872665, 0.174533, 0.523599)
bpy.context.view_layer.update()
